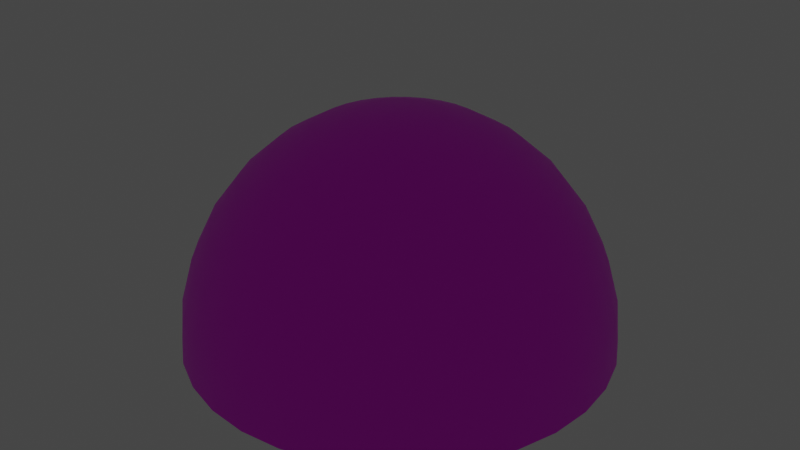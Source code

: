 # Source: dome.blend  (saved by Blender 2.93.21; exported with 4.5.12 LTS)
import bpy
from mathutils import Matrix  # noqa: F401  (used for matrix-valued properties, if any)

bpy.ops.wm.read_factory_settings(use_empty=True)
scene = bpy.context.scene
scene.name = 'Scene'

# ---- collections
col_collection = bpy.data.collections.new('Collection'); scene.collection.children.link(col_collection)

# ---- images (referenced by path relative to the original .blend; pixels are not part of the script)
import os
ASSET_DIR = os.environ.get("B2B_ASSET_DIR", "")  # directory of the original .blend (textures are referenced by path, not embedded)
HERE = os.path.dirname(os.path.abspath(__file__))  # packed textures are extracted next to this script under _unpacked/

def load_image(name, relpath, width, height, colorspace="sRGB"):
    """Load a texture the original file referenced (path relative to the .blend, or extracted next to this script)."""
    p = next((c for c in (os.path.join(HERE, relpath), os.path.join(ASSET_DIR, relpath)) if relpath and os.path.exists(c)), "")
    if p:
        img = bpy.data.images.load(p, check_existing=True)
        img.name = name
    else:  # same state as the original file: an image datablock whose file is absent (Cycles renders it pink)
        img = bpy.data.images.new(name, width, height)
        img.source = "FILE"
        img.filepath = "//" + (relpath or name)
    img.colorspace_settings.name = colorspace
    return img
img_monstre_1_png = load_image('monstre 1.png', 'monstre 1.png', 1024, 1024, 'sRGB')

# ---- materials (node trees are filled in below, after node groups)
mat_monster_texture = bpy.data.materials.new('monster-texture')
mat_monster_texture.use_transparent_shadow = False

# ---- material node trees
mat_monster_texture.use_nodes = True; mat_monster_texture.node_tree.nodes.clear()
_N = mat_monster_texture.node_tree.nodes; _L = mat_monster_texture.node_tree.links
n0 = _N.new('ShaderNodeBsdfPrincipled'); n0.name = 'Principled BSDF'; n0.location = (10, 300)
n0.distribution = 'GGX'
n0.subsurface_method = 'BURLEY'
n0.inputs[3].default_value = 1.45
n0.inputs[27].default_value = (0.0, 0.0, 0.0, 1.0)
n0.inputs[28].default_value = 1.0
n1 = _N.new('ShaderNodeOutputMaterial'); n1.name = 'Material Output'; n1.location = (300, 300)
n2 = _N.new('ShaderNodeTexImage'); n2.name = 'Image Texture'; n2.location = (-280, 270)
n2.image = img_monstre_1_png
_L.new(n0.outputs[0], n1.inputs[0])
_L.new(n2.outputs[0], n0.inputs[0])
n1.is_active_output = True

# ---- world
world_world = bpy.data.worlds.new('World'); scene.world = world_world
world_world.use_nodes = True; world_world.node_tree.nodes.clear()
_N = world_world.node_tree.nodes; _L = world_world.node_tree.links
n0 = _N.new('ShaderNodeOutputWorld'); n0.name = 'World Output'; n0.location = (300, 300)
n1 = _N.new('ShaderNodeBackground'); n1.name = 'Background'; n1.location = (10, 300)
n1.inputs[0].default_value = (0.05088, 0.05088, 0.05088, 1.0)
_L.new(n1.outputs[0], n0.inputs[0])
n0.is_active_output = True
world_world.color = (0.05088, 0.05088, 0.05088)
world_world.use_sun_shadow = False
world_world.sun_shadow_jitter_overblur = 0.0

# ---- lights
light_point = bpy.data.lights.new('Point', 'POINT')
light_point.transmission_factor = 0.0
light_point.energy = 1620.0
light_point.shadow_soft_size = 0.25
light_point.shadow_maximum_resolution = 0.006
light_point.use_absolute_resolution = True

# ---- meshes
me_sphere = bpy.data.meshes.new('Sphere')
me_sphere.from_pydata([(-7.169e-07, 1.515, 5.949), (-7.169e-07, 2.971, 5.471), (-7.169e-07, 4.313, 4.694), (-7.169e-07, 5.49, 3.648), (-7.169e-07, 6.456, 2.374), (-7.169e-07, 7.173, 0.9211), (-7.169e-07, 7.615, -0.6558), (0.2955, 1.486, 5.949), (0.5796, 2.914, 5.471), (0.8415, 4.231, 4.694), (1.071, 5.384, 3.648), (1.259, 6.331, 2.374), (1.399, 7.035, 0.9211), (1.486, 7.468, -0.6558), (1.515, 7.615, -2.296), (0.5796, 1.399, 5.949), (1.137, 2.745, 5.471), (1.651, 3.985, 4.694), (2.101, 5.072, 3.648), (2.47, 5.964, 2.374), (2.745, 6.627, 0.9211), (2.914, 7.035, -0.6558), (2.971, 7.173, -2.296), (0.8415, 1.259, 5.949), (1.651, 2.47, 5.471), (2.396, 3.586, 4.694), (3.05, 4.565, 3.648), (3.586, 5.368, 2.374), (3.985, 5.964, 0.9211), (4.231, 6.331, -0.6558), (4.313, 6.456, -2.296), (1.071, 1.071, 5.949), (2.101, 2.101, 5.471), (3.05, 3.05, 4.694), (3.882, 3.882, 3.648), (4.565, 4.565, 2.374), (5.072, 5.072, 0.9211), (5.384, 5.384, -0.6558), (5.49, 5.49, -2.296), (1.259, 0.8415, 5.949), (2.47, 1.651, 5.471), (3.586, 2.396, 4.694), (4.565, 3.05, 3.648), (5.368, 3.586, 2.374), (5.964, 3.985, 0.9211), (6.331, 4.231, -0.6558), (6.456, 4.313, -2.296), (1.399, 0.5796, 5.949), (2.745, 1.137, 5.471), (3.985, 1.651, 4.694), (5.072, 2.101, 3.648), (5.964, 2.47, 2.374), (6.627, 2.745, 0.9211), (7.035, 2.914, -0.6558), (7.173, 2.971, -2.296), (1.486, 0.2955, 5.949), (2.914, 0.5796, 5.471), (4.231, 0.8415, 4.694), (5.384, 1.071, 3.648), (6.331, 1.259, 2.374), (7.035, 1.399, 0.9211), (7.468, 1.486, -0.6558), (7.615, 1.515, -2.296), (1.515, -3.895e-07, 5.949), (2.971, -7.945e-07, 5.471), (4.313, -7.366e-07, 4.694), (5.49, -2.16e-07, 3.648), (6.456, -5.631e-07, 2.374), (7.173, 1.539e-08, 0.9211), (7.615, -5.631e-07, -0.6558), (7.764, -1.142e-06, -2.296), (1.486, -0.2955, 5.949), (2.914, -0.5796, 5.471), (4.231, -0.8415, 4.694), (5.384, -1.071, 3.648), (6.331, -1.259, 2.374), (7.035, -1.399, 0.9211), (7.468, -1.486, -0.6558), (7.615, -1.515, -2.296), (1.399, -0.5796, 5.949), (2.745, -1.137, 5.471), (3.985, -1.651, 4.694), (5.072, -2.101, 3.648), (5.964, -2.47, 2.374), (6.627, -2.745, 0.9211), (7.035, -2.914, -0.6558), (7.173, -2.971, -2.296), (1.259, -0.8415, 5.949), (2.47, -1.651, 5.471), (3.586, -2.396, 4.694), (4.565, -3.05, 3.648), (5.368, -3.586, 2.374), (5.964, -3.985, 0.9211), (6.331, -4.231, -0.6558), (6.456, -4.313, -2.296), (1.071, -1.071, 5.949), (2.101, -2.101, 5.471), (3.05, -3.05, 4.694), (3.882, -3.882, 3.648), (4.565, -4.565, 2.374), (5.072, -5.072, 0.9211), (5.384, -5.384, -0.6558), (5.49, -5.49, -2.296), (0.8415, -1.259, 5.949), (1.651, -2.47, 5.471), (2.396, -3.586, 4.694), (3.05, -4.565, 3.648), (3.586, -5.368, 2.374), (3.985, -5.964, 0.9211), (4.231, -6.331, -0.6558), (4.313, -6.456, -2.296), (0.5796, -1.399, 5.949), (1.137, -2.745, 5.471), (1.651, -3.985, 4.694), (2.101, -5.072, 3.648), (2.47, -5.964, 2.374), (2.745, -6.627, 0.9211), (2.914, -7.035, -0.6558), (2.971, -7.173, -2.296), (0.2955, -1.486, 5.949), (0.5796, -2.914, 5.471), (0.8415, -4.231, 4.694), (1.071, -5.384, 3.648), (1.259, -6.331, 2.374), (1.399, -7.035, 0.9211), (1.486, -7.468, -0.6558), (1.515, -7.615, -2.296), (-7.002e-07, -1.515, 5.949), (-9.315e-07, -2.971, 5.471), (-1.221e-06, -4.313, 4.694), (-3.531e-07, -5.49, 3.648), (-8.159e-07, -6.456, 2.374), (-5.845e-07, -7.173, 0.9211), (-1.279e-06, -7.615, -0.6558), (-2.783e-06, -7.764, -2.296), (-0.2955, -1.486, 5.949), (-0.5796, -2.914, 5.471), (-0.8415, -4.231, 4.694), (-1.071, -5.384, 3.648), (-1.259, -6.331, 2.374), (-1.399, -7.035, 0.9211), (-1.486, -7.468, -0.6558), (-1.515, -7.615, -2.296), (-0.5796, -1.399, 5.949), (-1.137, -2.745, 5.471), (-1.651, -3.985, 4.694), (-2.101, -5.072, 3.648), (-2.47, -5.964, 2.374), (-2.745, -6.627, 0.9211), (-2.914, -7.035, -0.6558), (-2.971, -7.173, -2.296), (-0.8415, -1.259, 5.949), (-1.651, -2.47, 5.471), (-2.396, -3.586, 4.694), (-3.05, -4.565, 3.648), (-3.586, -5.368, 2.374), (-3.985, -5.964, 0.9211), (-4.231, -6.331, -0.6558), (-4.313, -6.455, -2.296), (-1.071, -1.071, 5.949), (-2.101, -2.101, 5.471), (-3.05, -3.05, 4.694), (-3.882, -3.882, 3.648), (-4.565, -4.565, 2.374), (-5.072, -5.072, 0.9211), (-5.384, -5.384, -0.6558), (-5.49, -5.49, -2.296), (-1.259, -0.8415, 5.949), (-2.47, -1.651, 5.471), (-3.586, -2.396, 4.694), (-4.565, -3.05, 3.648), (-5.368, -3.586, 2.374), (-5.964, -3.985, 0.9211), (-6.331, -4.231, -0.6558), (-6.456, -4.313, -2.296), (-1.344e-06, -7.944e-07, 6.111), (-1.399, -0.5796, 5.949), (-2.745, -1.137, 5.471), (-3.985, -1.651, 4.694), (-5.072, -2.101, 3.648), (-5.964, -2.47, 2.374), (-6.627, -2.745, 0.9211), (-7.035, -2.914, -0.6558), (-7.173, -2.971, -2.296), (-1.486, -0.2955, 5.949), (-2.914, -0.5796, 5.471), (-4.231, -0.8415, 4.694), (-5.384, -1.071, 3.648), (-6.331, -1.259, 2.374), (-7.035, -1.399, 0.9211), (-7.468, -1.486, -0.6558), (-7.615, -1.515, -2.296), (-1.515, -4.185e-07, 5.949), (-2.971, -2.16e-07, 5.471), (-4.313, 1.889e-07, 4.694), (-5.49, -5.631e-07, 3.648), (-6.456, -2.16e-07, 2.374), (-7.173, 1.311e-07, 0.9211), (-7.615, 7.095e-07, -0.6558), (-7.764, 3.139e-06, -2.296), (-1.486, 0.2955, 5.949), (-2.914, 0.5796, 5.471), (-4.231, 0.8415, 4.694), (-5.384, 1.071, 3.648), (-6.331, 1.259, 2.374), (-7.035, 1.399, 0.9211), (-7.468, 1.486, -0.6558), (-7.615, 1.515, -2.296), (-1.399, 0.5796, 5.949), (-2.745, 1.137, 5.471), (-3.985, 1.651, 4.694), (-5.072, 2.101, 3.648), (-5.964, 2.47, 2.374), (-6.627, 2.745, 0.9211), (-7.035, 2.914, -0.6558), (-7.173, 2.971, -2.296), (-1.259, 0.8415, 5.949), (-2.47, 1.651, 5.471), (-3.586, 2.396, 4.694), (-4.565, 3.05, 3.648), (-5.368, 3.586, 2.374), (-5.964, 3.985, 0.9211), (-6.331, 4.231, -0.6558), (-6.455, 4.313, -2.296), (-1.071, 1.071, 5.949), (-2.101, 2.101, 5.471), (-3.05, 3.05, 4.694), (-3.882, 3.882, 3.648), (-4.565, 4.565, 2.374), (-5.072, 5.072, 0.9211), (-5.384, 5.384, -0.6558), (-5.49, 5.49, -2.296), (-0.8415, 1.259, 5.949), (-1.651, 2.47, 5.471), (-2.396, 3.586, 4.694), (-3.05, 4.565, 3.648), (-3.586, 5.368, 2.374), (-3.985, 5.964, 0.9211), (-4.231, 6.331, -0.6558), (-4.313, 6.456, -2.296), (-0.5796, 1.399, 5.949), (-1.137, 2.745, 5.471), (-1.651, 3.985, 4.694), (-2.101, 5.072, 3.648), (-2.47, 5.964, 2.374), (-2.745, 6.627, 0.9211), (-2.914, 7.035, -0.6558), (-2.971, 7.173, -2.296), (-0.2955, 1.486, 5.949), (-0.5796, 2.914, 5.471), (-0.8415, 4.231, 4.694), (-1.071, 5.384, 3.648), (-1.259, 6.331, 2.374), (-1.399, 7.035, 0.9211), (-1.486, 7.468, -0.6558), (-1.515, 7.615, -2.296), (3.465e-06, 7.764, -2.296)], [], [(3, 10, 9, 2), (4, 11, 10, 3), (5, 12, 11, 4), (6, 13, 12, 5), (256, 14, 13, 6), (0, 7, 175), (1, 8, 7, 0), (2, 9, 8, 1), (9, 17, 16, 8), (10, 18, 17, 9), (11, 19, 18, 10), (12, 20, 19, 11), (13, 21, 20, 12), (14, 22, 21, 13), (7, 15, 175), (8, 16, 15, 7), (21, 29, 28, 20), (22, 30, 29, 21), (15, 23, 175), (16, 24, 23, 15), (17, 25, 24, 16), (18, 26, 25, 17), (19, 27, 26, 18), (20, 28, 27, 19), (25, 33, 32, 24), (26, 34, 33, 25), (27, 35, 34, 26), (28, 36, 35, 27), (29, 37, 36, 28), (30, 38, 37, 29), (23, 31, 175), (24, 32, 31, 23), (37, 45, 44, 36), (38, 46, 45, 37), (31, 39, 175), (32, 40, 39, 31), (33, 41, 40, 32), (34, 42, 41, 33), (35, 43, 42, 34), (36, 44, 43, 35), (42, 50, 49, 41), (43, 51, 50, 42), (44, 52, 51, 43), (45, 53, 52, 44), (46, 54, 53, 45), (39, 47, 175), (40, 48, 47, 39), (41, 49, 48, 40), (54, 62, 61, 53), (47, 55, 175), (48, 56, 55, 47), (49, 57, 56, 48), (50, 58, 57, 49), (51, 59, 58, 50), (52, 60, 59, 51), (53, 61, 60, 52), (59, 67, 66, 58), (60, 68, 67, 59), (61, 69, 68, 60), (62, 70, 69, 61), (55, 63, 175), (56, 64, 63, 55), (57, 65, 64, 56), (58, 66, 65, 57), (63, 71, 175), (64, 72, 71, 63), (65, 73, 72, 64), (66, 74, 73, 65), (67, 75, 74, 66), (68, 76, 75, 67), (69, 77, 76, 68), (70, 78, 77, 69), (75, 83, 82, 74), (76, 84, 83, 75), (77, 85, 84, 76), (78, 86, 85, 77), (71, 79, 175), (72, 80, 79, 71), (73, 81, 80, 72), (74, 82, 81, 73), (80, 88, 87, 79), (81, 89, 88, 80), (82, 90, 89, 81), (83, 91, 90, 82), (84, 92, 91, 83), (85, 93, 92, 84), (86, 94, 93, 85), (79, 87, 175), (92, 100, 99, 91), (93, 101, 100, 92), (94, 102, 101, 93), (87, 95, 175), (88, 96, 95, 87), (89, 97, 96, 88), (90, 98, 97, 89), (91, 99, 98, 90), (96, 104, 103, 95), (97, 105, 104, 96), (98, 106, 105, 97), (99, 107, 106, 98), (100, 108, 107, 99), (101, 109, 108, 100), (102, 110, 109, 101), (95, 103, 175), (108, 116, 115, 107), (109, 117, 116, 108), (110, 118, 117, 109), (103, 111, 175), (104, 112, 111, 103), (105, 113, 112, 104), (106, 114, 113, 105), (107, 115, 114, 106), (113, 121, 120, 112), (114, 122, 121, 113), (115, 123, 122, 114), (116, 124, 123, 115), (117, 125, 124, 116), (118, 126, 125, 117), (111, 119, 175), (112, 120, 119, 111), (125, 133, 132, 124), (126, 134, 133, 125), (119, 127, 175), (120, 128, 127, 119), (121, 129, 128, 120), (122, 130, 129, 121), (123, 131, 130, 122), (124, 132, 131, 123), (130, 138, 137, 129), (131, 139, 138, 130), (132, 140, 139, 131), (133, 141, 140, 132), (134, 142, 141, 133), (127, 135, 175), (128, 136, 135, 127), (129, 137, 136, 128), (142, 150, 149, 141), (135, 143, 175), (136, 144, 143, 135), (137, 145, 144, 136), (138, 146, 145, 137), (139, 147, 146, 138), (140, 148, 147, 139), (141, 149, 148, 140), (146, 154, 153, 145), (147, 155, 154, 146), (148, 156, 155, 147), (149, 157, 156, 148), (150, 158, 157, 149), (143, 151, 175), (144, 152, 151, 143), (145, 153, 152, 144), (158, 166, 165, 157), (151, 159, 175), (152, 160, 159, 151), (153, 161, 160, 152), (154, 162, 161, 153), (155, 163, 162, 154), (156, 164, 163, 155), (157, 165, 164, 156), (163, 171, 170, 162), (164, 172, 171, 163), (165, 173, 172, 164), (166, 174, 173, 165), (159, 167, 175), (160, 168, 167, 159), (161, 169, 168, 160), (162, 170, 169, 161), (167, 176, 175), (168, 177, 176, 167), (169, 178, 177, 168), (170, 179, 178, 169), (171, 180, 179, 170), (172, 181, 180, 171), (173, 182, 181, 172), (174, 183, 182, 173), (180, 188, 187, 179), (181, 189, 188, 180), (182, 190, 189, 181), (183, 191, 190, 182), (176, 184, 175), (177, 185, 184, 176), (178, 186, 185, 177), (179, 187, 186, 178), (185, 193, 192, 184), (186, 194, 193, 185), (187, 195, 194, 186), (188, 196, 195, 187), (189, 197, 196, 188), (190, 198, 197, 189), (191, 199, 198, 190), (184, 192, 175), (197, 205, 204, 196), (198, 206, 205, 197), (199, 207, 206, 198), (192, 200, 175), (193, 201, 200, 192), (194, 202, 201, 193), (195, 203, 202, 194), (196, 204, 203, 195), (202, 210, 209, 201), (203, 211, 210, 202), (204, 212, 211, 203), (205, 213, 212, 204), (206, 214, 213, 205), (207, 215, 214, 206), (200, 208, 175), (201, 209, 208, 200), (214, 222, 221, 213), (215, 223, 222, 214), (208, 216, 175), (209, 217, 216, 208), (210, 218, 217, 209), (211, 219, 218, 210), (212, 220, 219, 211), (213, 221, 220, 212), (218, 226, 225, 217), (219, 227, 226, 218), (220, 228, 227, 219), (221, 229, 228, 220), (222, 230, 229, 221), (223, 231, 230, 222), (216, 224, 175), (217, 225, 224, 216), (230, 238, 237, 229), (231, 239, 238, 230), (224, 232, 175), (225, 233, 232, 224), (226, 234, 233, 225), (227, 235, 234, 226), (228, 236, 235, 227), (229, 237, 236, 228), (235, 243, 242, 234), (236, 244, 243, 235), (237, 245, 244, 236), (238, 246, 245, 237), (239, 247, 246, 238), (232, 240, 175), (233, 241, 240, 232), (234, 242, 241, 233), (247, 255, 254, 246), (240, 248, 175), (241, 249, 248, 240), (242, 250, 249, 241), (243, 251, 250, 242), (244, 252, 251, 243), (245, 253, 252, 244), (246, 254, 253, 245), (251, 3, 2, 250), (252, 4, 3, 251), (253, 5, 4, 252), (254, 6, 5, 253), (255, 256, 6, 254), (248, 0, 175), (249, 1, 0, 248), (250, 2, 1, 249)])
me_sphere.polygons.foreach_set('use_smooth', [True] * 256)
_uv = me_sphere.uv_layers.new(name='UVMap')
_uv.uv.foreach_set('vector', [0.4235, 0.09039, 0.4702, 0.09857, 0.4579, 0.1819, 0.4217, 0.1755, 0.4251, 0.01072, 0.4813, 0.02039, 0.4702, 0.09857, 0.4235, 0.09039, 0.4264, -0.06214, 0.491, -0.05123, 0.4813, 0.02039, 0.4251, 0.01072, 0.4276, -0.1264, 0.499, -0.1145, 0.491, -0.05123, 0.4264, -0.06214, 0.4284, -0.1796, 0.505, -0.1671, 0.499, -0.1145, 0.4276, -0.1264, 0.4178, 0.3576, 0.4305, 0.3599, 0.4156, 0.4528, 0.4198, 0.2648, 0.4446, 0.2693, 0.4305, 0.3599, 0.4178, 0.3576, 0.4217, 0.1755, 0.4579, 0.1819, 0.4446, 0.2693, 0.4198, 0.2648, 0.4579, 0.1819, 0.4928, 0.1979, 0.4685, 0.2805, 0.4446, 0.2693, 0.4702, 0.09857, 0.5153, 0.1189, 0.4928, 0.1979, 0.4579, 0.1819, 0.4813, 0.02039, 0.5357, 0.0444, 0.5153, 0.1189, 0.4702, 0.09857, 0.491, -0.05123, 0.5536, -0.02409, 0.5357, 0.0444, 0.4813, 0.02039, 0.499, -0.1145, 0.5683, -0.08489, 0.5536, -0.02409, 0.491, -0.05123, 0.505, -0.1671, 0.5793, -0.1357, 0.5683, -0.08489, 0.499, -0.1145, 0.4305, 0.3599, 0.4427, 0.3657, 0.4156, 0.4528, 0.4446, 0.2693, 0.4685, 0.2805, 0.4427, 0.3657, 0.4305, 0.3599, 0.5683, -0.08489, 0.6335, -0.03802, 0.6122, 0.01881, 0.5536, -0.02409, 0.5793, -0.1357, 0.6493, -0.08606, 0.6335, -0.03802, 0.5683, -0.08489, 0.4427, 0.3657, 0.4539, 0.3748, 0.4156, 0.4528, 0.4685, 0.2805, 0.4905, 0.298, 0.4539, 0.3748, 0.4427, 0.3657, 0.4928, 0.1979, 0.5251, 0.223, 0.4905, 0.298, 0.4685, 0.2805, 0.5153, 0.1189, 0.5573, 0.1508, 0.5251, 0.223, 0.4928, 0.1979, 0.5357, 0.0444, 0.5866, 0.08229, 0.5573, 0.1508, 0.5153, 0.1189, 0.5536, -0.02409, 0.6122, 0.01881, 0.5866, 0.08229, 0.5357, 0.0444, 0.5251, 0.223, 0.5538, 0.2565, 0.5099, 0.3212, 0.4905, 0.298, 0.5573, 0.1508, 0.5948, 0.1936, 0.5538, 0.2565, 0.5251, 0.223, 0.5866, 0.08229, 0.6323, 0.1333, 0.5948, 0.1936, 0.5573, 0.1508, 0.6122, 0.01881, 0.6652, 0.0767, 0.6323, 0.1333, 0.5866, 0.08229, 0.6335, -0.03802, 0.6926, 0.02539, 0.6652, 0.0767, 0.6122, 0.01881, 0.6493, -0.08606, 0.713, -0.01873, 0.6926, 0.02539, 0.6335, -0.03802, 0.4539, 0.3748, 0.4637, 0.3869, 0.4156, 0.4528, 0.4905, 0.298, 0.5099, 0.3212, 0.4637, 0.3869, 0.4539, 0.3748, 0.6926, 0.02539, 0.7437, 0.1042, 0.7107, 0.1484, 0.6652, 0.0767, 0.713, -0.01873, 0.7683, 0.06514, 0.7437, 0.1042, 0.6926, 0.02539, 0.4637, 0.3869, 0.4717, 0.4015, 0.4156, 0.4528, 0.5099, 0.3212, 0.526, 0.3495, 0.4717, 0.4015, 0.4637, 0.3869, 0.5538, 0.2565, 0.5778, 0.2976, 0.526, 0.3495, 0.5099, 0.3212, 0.5948, 0.1936, 0.6265, 0.2462, 0.5778, 0.2976, 0.5538, 0.2565, 0.6323, 0.1333, 0.6712, 0.1961, 0.6265, 0.2462, 0.5948, 0.1936, 0.6652, 0.0767, 0.7107, 0.1484, 0.6712, 0.1961, 0.6323, 0.1333, 0.6265, 0.2462, 0.6511, 0.3071, 0.5962, 0.3448, 0.5778, 0.2976, 0.6712, 0.1961, 0.7018, 0.2694, 0.6511, 0.3071, 0.6265, 0.2462, 0.7107, 0.1484, 0.7469, 0.2323, 0.7018, 0.2694, 0.6712, 0.1961, 0.7437, 0.1042, 0.7847, 0.1968, 0.7469, 0.2323, 0.7107, 0.1484, 0.7683, 0.06514, 0.813, 0.1639, 0.7847, 0.1968, 0.7437, 0.1042, 0.4717, 0.4015, 0.4777, 0.418, 0.4156, 0.4528, 0.526, 0.3495, 0.5381, 0.3819, 0.4777, 0.418, 0.4717, 0.4015, 0.5778, 0.2976, 0.5962, 0.3448, 0.5381, 0.3819, 0.526, 0.3495, 0.813, 0.1639, 0.8449, 0.2754, 0.8136, 0.3008, 0.7847, 0.1968, 0.4777, 0.418, 0.4813, 0.436, 0.4156, 0.4528, 0.5381, 0.3819, 0.5457, 0.4173, 0.4813, 0.436, 0.4777, 0.418, 0.5962, 0.3448, 0.6081, 0.3968, 0.5457, 0.4173, 0.5381, 0.3819, 0.6511, 0.3071, 0.6675, 0.3746, 0.6081, 0.3968, 0.5962, 0.3448, 0.7018, 0.2694, 0.7227, 0.351, 0.6675, 0.3746, 0.6511, 0.3071, 0.7469, 0.2323, 0.772, 0.3262, 0.7227, 0.351, 0.7018, 0.2694, 0.7847, 0.1968, 0.8136, 0.3008, 0.772, 0.3262, 0.7469, 0.2323, 0.7227, 0.351, 0.7324, 0.4383, 0.6746, 0.4463, 0.6675, 0.3746, 0.772, 0.3262, 0.7844, 0.4274, 0.7324, 0.4383, 0.7227, 0.351, 0.8136, 0.3008, 0.8285, 0.4134, 0.7844, 0.4274, 0.772, 0.3262, 0.8449, 0.2754, 0.8618, 0.3964, 0.8285, 0.4134, 0.8136, 0.3008, 0.4813, 0.436, 0.4824, 0.4548, 0.4156, 0.4528, 0.5457, 0.4173, 0.5484, 0.4544, 0.4824, 0.4548, 0.4813, 0.436, 0.6081, 0.3968, 0.6129, 0.4517, 0.5484, 0.4544, 0.5457, 0.4173, 0.6675, 0.3746, 0.6746, 0.4463, 0.6129, 0.4517, 0.6081, 0.3968, 0.4824, 0.4548, 0.4809, 0.4735, 0.4156, 0.4528, 0.5484, 0.4544, 0.546, 0.4919, 0.4809, 0.4735, 0.4824, 0.4548, 0.6129, 0.4517, 0.61, 0.5075, 0.546, 0.4919, 0.5484, 0.4544, 0.6746, 0.4463, 0.6719, 0.5198, 0.61, 0.5075, 0.6129, 0.4517, 0.7324, 0.4383, 0.7301, 0.5283, 0.6719, 0.5198, 0.6746, 0.4463, 0.7844, 0.4274, 0.7828, 0.5323, 0.7301, 0.5283, 0.7324, 0.4383, 0.8285, 0.4134, 0.8278, 0.5308, 0.7828, 0.5323, 0.7844, 0.4274, 0.8618, 0.3964, 0.8619, 0.5231, 0.8278, 0.5308, 0.8285, 0.4134, 0.7301, 0.5283, 0.7151, 0.6175, 0.6588, 0.5921, 0.6719, 0.5198, 0.7828, 0.5323, 0.7664, 0.6368, 0.7151, 0.6175, 0.7301, 0.5283, 0.8278, 0.5308, 0.8104, 0.6485, 0.7664, 0.6368, 0.7828, 0.5323, 0.8619, 0.5231, 0.8439, 0.6505, 0.8104, 0.6485, 0.8278, 0.5308, 0.4809, 0.4735, 0.4769, 0.4916, 0.4156, 0.4528, 0.546, 0.4919, 0.5385, 0.5282, 0.4769, 0.4916, 0.4809, 0.4735, 0.61, 0.5075, 0.5995, 0.562, 0.5385, 0.5282, 0.546, 0.4919, 0.6719, 0.5198, 0.6588, 0.5921, 0.5995, 0.562, 0.61, 0.5075, 0.5385, 0.5282, 0.526, 0.5619, 0.4705, 0.5082, 0.4769, 0.4916, 0.5995, 0.562, 0.5814, 0.6129, 0.526, 0.5619, 0.5385, 0.5282, 0.6588, 0.5921, 0.6356, 0.6602, 0.5814, 0.6129, 0.5995, 0.562, 0.7151, 0.6175, 0.6874, 0.702, 0.6356, 0.6602, 0.6588, 0.5921, 0.7664, 0.6368, 0.7349, 0.7365, 0.6874, 0.702, 0.7151, 0.6175, 0.8104, 0.6485, 0.7758, 0.7611, 0.7349, 0.7365, 0.7664, 0.6368, 0.8439, 0.6505, 0.8072, 0.773, 0.7758, 0.7611, 0.8104, 0.6485, 0.4769, 0.4916, 0.4705, 0.5082, 0.4156, 0.4528, 0.7349, 0.7365, 0.6889, 0.8262, 0.6476, 0.7777, 0.6874, 0.702, 0.7758, 0.7611, 0.7246, 0.8631, 0.6889, 0.8262, 0.7349, 0.7365, 0.8072, 0.773, 0.752, 0.8843, 0.7246, 0.8631, 0.7758, 0.7611, 0.4705, 0.5082, 0.4619, 0.5227, 0.4156, 0.4528, 0.526, 0.5619, 0.509, 0.5915, 0.4619, 0.5227, 0.4705, 0.5082, 0.5814, 0.6129, 0.5563, 0.658, 0.509, 0.5915, 0.526, 0.5619, 0.6356, 0.6602, 0.6029, 0.7207, 0.5563, 0.658, 0.5814, 0.6129, 0.6874, 0.702, 0.6476, 0.7777, 0.6029, 0.7207, 0.6356, 0.6602, 0.509, 0.5915, 0.4882, 0.6158, 0.4515, 0.5345, 0.4619, 0.5227, 0.5563, 0.658, 0.5251, 0.6951, 0.4882, 0.6158, 0.509, 0.5915, 0.6029, 0.7207, 0.5617, 0.7709, 0.5251, 0.6951, 0.5563, 0.658, 0.6476, 0.7777, 0.597, 0.8406, 0.5617, 0.7709, 0.6029, 0.7207, 0.6889, 0.8262, 0.6298, 0.9012, 0.597, 0.8406, 0.6476, 0.7777, 0.7246, 0.8631, 0.6582, 0.9487, 0.6298, 0.9012, 0.6889, 0.8262, 0.752, 0.8843, 0.6802, 0.978, 0.6582, 0.9487, 0.7246, 0.8631, 0.4619, 0.5227, 0.4515, 0.5345, 0.4156, 0.4528, 0.6298, 0.9012, 0.56, 0.9571, 0.5377, 0.8873, 0.597, 0.8406, 0.6582, 0.9487, 0.5794, 1.013, 0.56, 0.9571, 0.6298, 0.9012, 0.6802, 0.978, 0.5944, 1.048, 0.5794, 1.013, 0.6582, 0.9487, 0.4515, 0.5345, 0.4396, 0.5432, 0.4156, 0.4528, 0.4882, 0.6158, 0.4642, 0.6336, 0.4396, 0.5432, 0.4515, 0.5345, 0.5251, 0.6951, 0.4891, 0.7225, 0.4642, 0.6336, 0.4882, 0.6158, 0.5617, 0.7709, 0.5138, 0.8079, 0.4891, 0.7225, 0.5251, 0.6951, 0.597, 0.8406, 0.5377, 0.8873, 0.5138, 0.8079, 0.5617, 0.7709, 0.4891, 0.7225, 0.4497, 0.7386, 0.4382, 0.644, 0.4642, 0.6336, 0.5138, 0.8079, 0.4613, 0.8299, 0.4497, 0.7386, 0.4891, 0.7225, 0.5377, 0.8873, 0.4724, 0.9151, 0.4613, 0.8299, 0.5138, 0.8079, 0.56, 0.9571, 0.4829, 0.9904, 0.4724, 0.9151, 0.5377, 0.8873, 0.5794, 1.013, 0.492, 1.051, 0.4829, 0.9904, 0.56, 0.9571, 0.5944, 1.048, 0.499, 1.09, 0.492, 1.051, 0.5794, 1.013, 0.4396, 0.5432, 0.4267, 0.5482, 0.4156, 0.4528, 0.4642, 0.6336, 0.4382, 0.644, 0.4267, 0.5482, 0.4396, 0.5432, 0.492, 1.051, 0.4004, 1.061, 0.4022, 0.9989, 0.4829, 0.9904, 0.499, 1.09, 0.399, 1.101, 0.4004, 1.061, 0.492, 1.051, 0.4267, 0.5482, 0.4134, 0.5495, 0.4156, 0.4528, 0.4382, 0.644, 0.4111, 0.6467, 0.4134, 0.5495, 0.4267, 0.5482, 0.4497, 0.7386, 0.4088, 0.7427, 0.4111, 0.6467, 0.4382, 0.644, 0.4613, 0.8299, 0.4065, 0.8355, 0.4088, 0.7427, 0.4497, 0.7386, 0.4724, 0.9151, 0.4043, 0.9222, 0.4065, 0.8355, 0.4613, 0.8299, 0.4829, 0.9904, 0.4022, 0.9989, 0.4043, 0.9222, 0.4724, 0.9151, 0.4065, 0.8355, 0.3522, 0.8244, 0.3682, 0.7345, 0.4088, 0.7427, 0.4043, 0.9222, 0.3367, 0.9081, 0.3522, 0.8244, 0.4065, 0.8355, 0.4022, 0.9989, 0.3222, 0.982, 0.3367, 0.9081, 0.4043, 0.9222, 0.4004, 1.061, 0.3096, 1.041, 0.3222, 0.982, 0.4022, 0.9989, 0.399, 1.101, 0.2998, 1.08, 0.3096, 1.041, 0.4004, 1.061, 0.4134, 0.5495, 0.4002, 0.547, 0.4156, 0.4528, 0.4111, 0.6467, 0.3843, 0.6414, 0.4002, 0.547, 0.4134, 0.5495, 0.4088, 0.7427, 0.3682, 0.7345, 0.3843, 0.6414, 0.4111, 0.6467, 0.2998, 1.08, 0.2071, 1.028, 0.2246, 0.9941, 0.3096, 1.041, 0.4002, 0.547, 0.3876, 0.5407, 0.4156, 0.4528, 0.3843, 0.6414, 0.3589, 0.6284, 0.3876, 0.5407, 0.4002, 0.547, 0.3682, 0.7345, 0.3298, 0.7146, 0.3589, 0.6284, 0.3843, 0.6414, 0.3522, 0.8244, 0.301, 0.7972, 0.3298, 0.7146, 0.3682, 0.7345, 0.3367, 0.9081, 0.2731, 0.8738, 0.301, 0.7972, 0.3522, 0.8244, 0.3222, 0.982, 0.2471, 0.9409, 0.2731, 0.8738, 0.3367, 0.9081, 0.3096, 1.041, 0.2246, 0.9941, 0.2471, 0.9409, 0.3222, 0.982, 0.301, 0.7972, 0.2551, 0.7556, 0.2952, 0.6838, 0.3298, 0.7146, 0.2731, 0.8738, 0.2164, 0.8214, 0.2551, 0.7556, 0.301, 0.7972, 0.2471, 0.9409, 0.1806, 0.8783, 0.2164, 0.8214, 0.2731, 0.8738, 0.2246, 0.9941, 0.1495, 0.9224, 0.1806, 0.8783, 0.2471, 0.9409, 0.2071, 1.028, 0.1256, 0.9492, 0.1495, 0.9224, 0.2246, 0.9941, 0.3876, 0.5407, 0.3762, 0.531, 0.4156, 0.4528, 0.3589, 0.6284, 0.3358, 0.6084, 0.3762, 0.531, 0.3876, 0.5407, 0.3298, 0.7146, 0.2952, 0.6838, 0.3358, 0.6084, 0.3589, 0.6284, 0.1256, 0.9492, 0.059, 0.849, 0.08794, 0.8308, 0.1495, 0.9224, 0.3762, 0.531, 0.3663, 0.5182, 0.4156, 0.4528, 0.3358, 0.6084, 0.3161, 0.5822, 0.3663, 0.5182, 0.3762, 0.531, 0.2952, 0.6838, 0.2659, 0.6439, 0.3161, 0.5822, 0.3358, 0.6084, 0.2551, 0.7556, 0.2165, 0.7017, 0.2659, 0.6439, 0.2952, 0.6838, 0.2164, 0.8214, 0.1692, 0.7538, 0.2165, 0.7017, 0.2551, 0.7556, 0.1806, 0.8783, 0.1256, 0.7978, 0.1692, 0.7538, 0.2164, 0.8214, 0.1495, 0.9224, 0.08794, 0.8308, 0.1256, 0.7978, 0.1806, 0.8783, 0.1692, 0.7538, 0.1333, 0.6747, 0.1869, 0.6382, 0.2165, 0.7017, 0.1256, 0.7978, 0.08428, 0.7043, 0.1333, 0.6747, 0.1692, 0.7538, 0.08794, 0.8308, 0.04212, 0.7246, 0.08428, 0.7043, 0.1256, 0.7978, 0.059, 0.849, 0.009862, 0.7333, 0.04212, 0.7246, 0.08794, 0.8308, 0.3663, 0.5182, 0.3584, 0.5029, 0.4156, 0.4528, 0.3161, 0.5822, 0.3006, 0.5511, 0.3584, 0.5029, 0.3663, 0.5182, 0.2659, 0.6439, 0.2431, 0.5966, 0.3006, 0.5511, 0.3161, 0.5822, 0.2165, 0.7017, 0.1869, 0.6382, 0.2431, 0.5966, 0.2659, 0.6439, 0.3584, 0.5029, 0.3528, 0.4857, 0.4156, 0.4528, 0.3006, 0.5511, 0.2897, 0.5164, 0.3528, 0.4857, 0.3584, 0.5029, 0.2431, 0.5966, 0.2275, 0.5442, 0.2897, 0.5164, 0.3006, 0.5511, 0.1869, 0.6382, 0.167, 0.5684, 0.2275, 0.5442, 0.2431, 0.5966, 0.1333, 0.6747, 0.1098, 0.5882, 0.167, 0.5684, 0.1869, 0.6382, 0.08428, 0.7043, 0.05775, 0.6025, 0.1098, 0.5882, 0.1333, 0.6747, 0.04212, 0.7246, 0.01325, 0.6097, 0.05775, 0.6025, 0.08428, 0.7043, 0.009862, 0.7333, -0.02066, 0.6085, 0.01325, 0.6097, 0.04212, 0.7246, 0.1098, 0.5882, 0.09906, 0.4984, 0.1574, 0.4954, 0.167, 0.5684, 0.05775, 0.6025, 0.04631, 0.4973, 0.09906, 0.4984, 0.1098, 0.5882, 0.01325, 0.6097, 0.001472, 0.4916, 0.04631, 0.4973, 0.05775, 0.6025, -0.02066, 0.6085, -0.03253, 0.4807, 0.001472, 0.4916, 0.01325, 0.6097, 0.3528, 0.4857, 0.3496, 0.4673, 0.4156, 0.4528, 0.2897, 0.5164, 0.2839, 0.4795, 0.3496, 0.4673, 0.3528, 0.4857, 0.2275, 0.5442, 0.2195, 0.489, 0.2839, 0.4795, 0.2897, 0.5164, 0.167, 0.5684, 0.1574, 0.4954, 0.2195, 0.489, 0.2275, 0.5442, 0.2839, 0.4795, 0.2832, 0.442, 0.349, 0.4485, 0.3496, 0.4673, 0.2195, 0.489, 0.2192, 0.4332, 0.2832, 0.442, 0.2839, 0.4795, 0.1574, 0.4954, 0.158, 0.4222, 0.2192, 0.4332, 0.2195, 0.489, 0.09906, 0.4984, 0.1008, 0.4089, 0.158, 0.4222, 0.1574, 0.4954, 0.04631, 0.4973, 0.04949, 0.3932, 0.1008, 0.4089, 0.09906, 0.4984, 0.001472, 0.4916, 0.006105, 0.3753, 0.04949, 0.3932, 0.04631, 0.4973, -0.03253, 0.4807, -0.02665, 0.3554, 0.006105, 0.3753, 0.001472, 0.4916, 0.3496, 0.4673, 0.349, 0.4485, 0.4156, 0.4528, 0.04949, 0.3932, 0.06628, 0.2941, 0.1144, 0.3231, 0.1008, 0.4089, 0.006105, 0.3753, 0.02583, 0.2652, 0.06628, 0.2941, 0.04949, 0.3932, -0.02665, 0.3554, -0.004561, 0.2372, 0.02583, 0.2652, 0.006105, 0.3753, 0.349, 0.4485, 0.351, 0.4299, 0.4156, 0.4528, 0.2832, 0.442, 0.2876, 0.4053, 0.351, 0.4299, 0.349, 0.4485, 0.2192, 0.4332, 0.2264, 0.3791, 0.2876, 0.4053, 0.2832, 0.442, 0.158, 0.4222, 0.1682, 0.3516, 0.2264, 0.3791, 0.2192, 0.4332, 0.1008, 0.4089, 0.1144, 0.3231, 0.1682, 0.3516, 0.158, 0.4222, 0.2264, 0.3791, 0.2405, 0.3285, 0.2967, 0.3708, 0.2876, 0.4053, 0.1682, 0.3516, 0.1875, 0.2861, 0.2405, 0.3285, 0.2264, 0.3791, 0.1144, 0.3231, 0.1386, 0.2441, 0.1875, 0.2861, 0.1682, 0.3516, 0.06628, 0.2941, 0.09523, 0.2032, 0.1386, 0.2441, 0.1144, 0.3231, 0.02583, 0.2652, 0.05895, 0.1646, 0.09523, 0.2032, 0.06628, 0.2941, -0.004561, 0.2372, 0.03178, 0.1296, 0.05895, 0.1646, 0.02583, 0.2652, 0.351, 0.4299, 0.3554, 0.4123, 0.4156, 0.4528, 0.2876, 0.4053, 0.2967, 0.3708, 0.3554, 0.4123, 0.351, 0.4299, 0.05895, 0.1646, 0.1035, 0.07643, 0.1347, 0.1232, 0.09523, 0.2032, 0.03178, 0.1296, 0.08023, 0.03556, 0.1035, 0.07643, 0.05895, 0.1646, 0.3554, 0.4123, 0.362, 0.3964, 0.4156, 0.4528, 0.2967, 0.3708, 0.3102, 0.3396, 0.362, 0.3964, 0.3554, 0.4123, 0.2405, 0.3285, 0.2609, 0.2832, 0.3102, 0.3396, 0.2967, 0.3708, 0.1875, 0.2861, 0.2146, 0.2277, 0.2609, 0.2832, 0.2405, 0.3285, 0.1386, 0.2441, 0.1722, 0.174, 0.2146, 0.2277, 0.1875, 0.2861, 0.09523, 0.2032, 0.1347, 0.1232, 0.1722, 0.174, 0.1386, 0.2441, 0.2609, 0.2832, 0.2865, 0.2445, 0.3275, 0.3129, 0.3102, 0.3396, 0.2146, 0.2277, 0.2483, 0.1782, 0.2865, 0.2445, 0.2609, 0.2832, 0.1722, 0.174, 0.2135, 0.115, 0.2483, 0.1782, 0.2146, 0.2277, 0.1347, 0.1232, 0.1829, 0.05589, 0.2135, 0.115, 0.1722, 0.174, 0.1035, 0.07643, 0.1575, 0.00258, 0.1829, 0.05589, 0.1347, 0.1232, 0.08023, 0.03556, 0.1386, -0.04297, 0.1575, 0.00258, 0.1035, 0.07643, 0.362, 0.3964, 0.3707, 0.3826, 0.4156, 0.4528, 0.3102, 0.3396, 0.3275, 0.3129, 0.3707, 0.3826, 0.362, 0.3964, 0.1575, 0.00258, 0.2188, -0.05545, 0.238, 0.002865, 0.1829, 0.05589, 0.1386, -0.04297, 0.2046, -0.1045, 0.2188, -0.05545, 0.1575, 0.00258, 0.3707, 0.3826, 0.381, 0.3715, 0.4156, 0.4528, 0.3275, 0.3129, 0.3479, 0.2915, 0.381, 0.3715, 0.3707, 0.3826, 0.2865, 0.2445, 0.3166, 0.2137, 0.3479, 0.2915, 0.3275, 0.3129, 0.2483, 0.1782, 0.2875, 0.1389, 0.3166, 0.2137, 0.2865, 0.2445, 0.2135, 0.115, 0.2611, 0.06822, 0.2875, 0.1389, 0.2483, 0.1782, 0.1829, 0.05589, 0.238, 0.002865, 0.2611, 0.06822, 0.2135, 0.115, 0.2875, 0.1389, 0.3307, 0.1108, 0.3499, 0.1916, 0.3166, 0.2137, 0.2611, 0.06822, 0.3133, 0.03487, 0.3307, 0.1108, 0.2875, 0.1389, 0.238, 0.002865, 0.2981, -0.03487, 0.3133, 0.03487, 0.2611, 0.06822, 0.2188, -0.05545, 0.2856, -0.09666, 0.2981, -0.03487, 0.238, 0.002865, 0.2046, -0.1045, 0.2763, -0.1482, 0.2856, -0.09666, 0.2188, -0.05545, 0.381, 0.3715, 0.3926, 0.3634, 0.4156, 0.4528, 0.3479, 0.2915, 0.3706, 0.2761, 0.3926, 0.3634, 0.381, 0.3715, 0.3166, 0.2137, 0.3499, 0.1916, 0.3706, 0.2761, 0.3479, 0.2915, 0.2763, -0.1482, 0.3516, -0.1733, 0.3558, -0.1204, 0.2856, -0.09666, 0.3926, 0.3634, 0.405, 0.3587, 0.4156, 0.4528, 0.3706, 0.2761, 0.3948, 0.2671, 0.405, 0.3587, 0.3926, 0.3634, 0.3499, 0.1916, 0.3853, 0.1787, 0.3948, 0.2671, 0.3706, 0.2761, 0.3307, 0.1108, 0.3765, 0.0945, 0.3853, 0.1787, 0.3499, 0.1916, 0.3133, 0.03487, 0.3685, 0.01558, 0.3765, 0.0945, 0.3307, 0.1108, 0.2981, -0.03487, 0.3616, -0.05666, 0.3685, 0.01558, 0.3133, 0.03487, 0.2856, -0.09666, 0.3558, -0.1204, 0.3616, -0.05666, 0.2981, -0.03487, 0.3765, 0.0945, 0.4235, 0.09039, 0.4217, 0.1755, 0.3853, 0.1787, 0.3685, 0.01558, 0.4251, 0.01072, 0.4235, 0.09039, 0.3765, 0.0945, 0.3616, -0.05666, 0.4264, -0.06214, 0.4251, 0.01072, 0.3685, 0.01558, 0.3558, -0.1204, 0.4276, -0.1264, 0.4264, -0.06214, 0.3616, -0.05666, 0.3516, -0.1733, 0.4284, -0.1796, 0.4276, -0.1264, 0.3558, -0.1204, 0.405, 0.3587, 0.4178, 0.3576, 0.4156, 0.4528, 0.3948, 0.2671, 0.4198, 0.2648, 0.4178, 0.3576, 0.405, 0.3587, 0.3853, 0.1787, 0.4217, 0.1755, 0.4198, 0.2648, 0.3948, 0.2671])
me_sphere.materials.append(mat_monster_texture)
me_sphere.use_remesh_fix_poles = True
me_sphere.use_remesh_preserve_attributes = False
me_sphere.update()

# ---- objects
ob_sphere = bpy.data.objects.new('Sphere', me_sphere)
ob_point = bpy.data.objects.new('Point', light_point)

# ---- transforms, parenting, visibility, modifiers, constraints
ob_sphere.location = (0.0, 0.0, 0.0)
ob_point.location = (0.0, 0.0, 0.0)

# ---- collection membership
col_collection.objects.link(ob_sphere)
col_collection.objects.link(ob_point)

# ---- scene / render settings (as saved in the file)
scene.frame_start = 1; scene.frame_end = 250; scene.frame_set(1)
scene.render.engine = 'BLENDER_EEVEE_NEXT'
scene.cycles.use_denoising = False
scene.cycles.samples = 128
scene.cycles.sampling_pattern = 'TABULATED_SOBOL'
scene.cycles.use_adaptive_sampling = False
scene.cycles.use_light_tree = False
scene.view_settings.view_transform = 'Filmic'
bpy.context.view_layer.update()

# ---- added for rendering (the .blend has no active camera): camera
cam_auto = bpy.data.cameras.new('AutoCamera')
cam_auto.lens = 50.0
cam_auto.sensor_width = 36.0
cam_auto.clip_end = 1000.0
ob_auto_camera = bpy.data.objects.new('AutoCamera', cam_auto)
scene.collection.objects.link(ob_auto_camera)
ob_auto_camera.location = (21.7556, -26.1067, 19.3118)
ob_auto_camera.rotation_euler = (1.09748, -7.21219e-08, 0.694738)
scene.camera = ob_auto_camera
bpy.context.view_layer.update()
